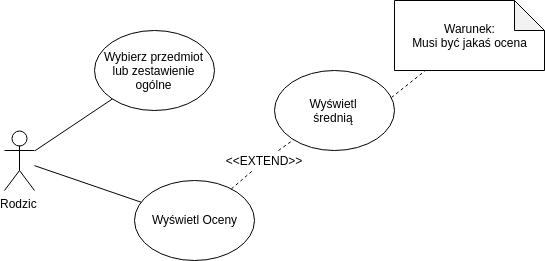

The diagram above was exported from draw.io. Its source (the exported page's mxGraphModel, read from the mxfile embedded in the PNG):
<mxGraphModel dx="2353" dy="1868" grid="1" gridSize="10" guides="1" tooltips="1" connect="1" arrows="1" fold="1" page="1" pageScale="1" pageWidth="850" pageHeight="1100" math="0" shadow="0">
  <root>
    <mxCell id="0" />
    <mxCell id="1" parent="0" />
    <mxCell id="vrCHXV4ZzJszjPW8-Gm0-1" value="Rodzic" style="shape=umlActor;verticalLabelPosition=bottom;labelBackgroundColor=#ffffff;verticalAlign=top;html=1;outlineConnect=0;" parent="1" vertex="1">
      <mxGeometry x="-100" y="370" width="30" height="60" as="geometry" />
    </mxCell>
    <mxCell id="vrCHXV4ZzJszjPW8-Gm0-2" value="Wyświetl Oceny" style="ellipse;whiteSpace=wrap;html=1;" parent="1" vertex="1">
      <mxGeometry x="30" y="420" width="120" height="80" as="geometry" />
    </mxCell>
    <mxCell id="vrCHXV4ZzJszjPW8-Gm0-3" value="Wyświetl&lt;br&gt;średnią&lt;br&gt;" style="ellipse;whiteSpace=wrap;html=1;" parent="1" vertex="1">
      <mxGeometry x="170" y="310" width="120" height="80" as="geometry" />
    </mxCell>
    <mxCell id="vrCHXV4ZzJszjPW8-Gm0-4" value="" style="endArrow=none;html=1;" parent="1" source="vrCHXV4ZzJszjPW8-Gm0-1" target="vrCHXV4ZzJszjPW8-Gm0-2" edge="1">
      <mxGeometry width="50" height="50" relative="1" as="geometry">
        <mxPoint x="20" y="450" as="sourcePoint" />
        <mxPoint x="70" y="400" as="targetPoint" />
      </mxGeometry>
    </mxCell>
    <mxCell id="vrCHXV4ZzJszjPW8-Gm0-5" value="" style="endArrow=none;dashed=1;html=1;" parent="1" source="IbOAMtX2M29xP_SaNsBn-1" target="vrCHXV4ZzJszjPW8-Gm0-3" edge="1">
      <mxGeometry width="50" height="50" relative="1" as="geometry">
        <mxPoint x="20" y="450" as="sourcePoint" />
        <mxPoint x="70" y="400" as="targetPoint" />
      </mxGeometry>
    </mxCell>
    <mxCell id="vrCHXV4ZzJszjPW8-Gm0-6" value="" style="endArrow=none;dashed=1;html=1;exitX=0.97;exitY=0.328;exitDx=0;exitDy=0;exitPerimeter=0;" parent="1" target="vrCHXV4ZzJszjPW8-Gm0-7" edge="1" source="vrCHXV4ZzJszjPW8-Gm0-3">
      <mxGeometry width="50" height="50" relative="1" as="geometry">
        <mxPoint x="330" y="270" as="sourcePoint" />
        <mxPoint x="400" y="220" as="targetPoint" />
      </mxGeometry>
    </mxCell>
    <mxCell id="vrCHXV4ZzJszjPW8-Gm0-7" value="Warunek:&lt;br&gt;Musi być jakaś ocena&lt;br&gt;" style="shape=note;whiteSpace=wrap;html=1;backgroundOutline=1;darkOpacity=0.05;" parent="1" vertex="1">
      <mxGeometry x="290" y="240" width="150" height="70" as="geometry" />
    </mxCell>
    <mxCell id="vrCHXV4ZzJszjPW8-Gm0-8" value="Wybierz przedmiot lub zestawienie ogólne" style="ellipse;whiteSpace=wrap;html=1;" parent="1" vertex="1">
      <mxGeometry x="-10" y="270" width="120" height="80" as="geometry" />
    </mxCell>
    <mxCell id="vrCHXV4ZzJszjPW8-Gm0-9" value="" style="endArrow=none;html=1;exitX=1;exitY=0.3333333333333333;exitDx=0;exitDy=0;exitPerimeter=0;" parent="1" source="vrCHXV4ZzJszjPW8-Gm0-1" target="vrCHXV4ZzJszjPW8-Gm0-8" edge="1">
      <mxGeometry width="50" height="50" relative="1" as="geometry">
        <mxPoint x="-70" y="390" as="sourcePoint" />
        <mxPoint x="176.08636153412635" y="237.25674111674948" as="targetPoint" />
      </mxGeometry>
    </mxCell>
    <mxCell id="IbOAMtX2M29xP_SaNsBn-1" value="&amp;lt;&amp;lt;EXTEND&amp;gt;&amp;gt;" style="text;html=1;strokeColor=none;fillColor=none;align=center;verticalAlign=middle;whiteSpace=wrap;rounded=0;" vertex="1" parent="1">
      <mxGeometry x="140" y="390" width="40" height="20" as="geometry" />
    </mxCell>
    <mxCell id="IbOAMtX2M29xP_SaNsBn-2" value="" style="endArrow=none;dashed=1;html=1;" edge="1" parent="1" source="vrCHXV4ZzJszjPW8-Gm0-2" target="IbOAMtX2M29xP_SaNsBn-1">
      <mxGeometry width="50" height="50" relative="1" as="geometry">
        <mxPoint x="128.83560876596562" y="429.5092327870517" as="sourcePoint" />
        <mxPoint x="191.1813531082944" y="380.5003654149116" as="targetPoint" />
      </mxGeometry>
    </mxCell>
  </root>
</mxGraphModel>